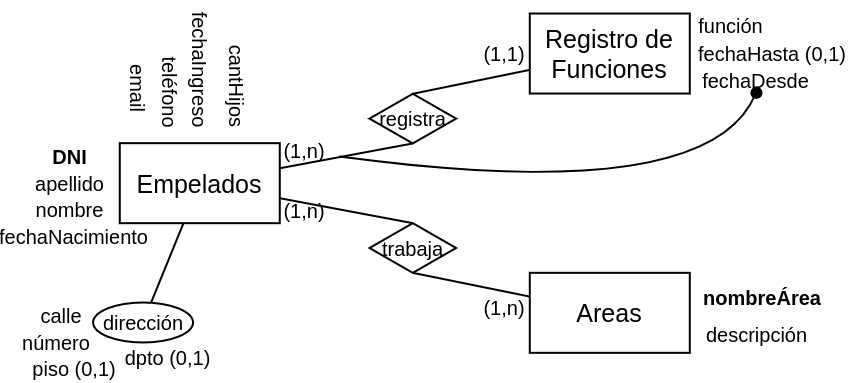

The diagram above was exported from draw.io. Its source (the exported page's mxGraphModel, read from the mxfile embedded in the PNG):
<mxGraphModel dx="1100" dy="699" grid="1" gridSize="10" guides="1" tooltips="1" connect="1" arrows="1" fold="1" page="1" pageScale="1" pageWidth="1169" pageHeight="827" math="0" shadow="0">
  <root>
    <mxCell id="0" />
    <mxCell id="1" parent="0" />
    <mxCell id="9GfZM1MUM9L3bRDWsciz-3" value="apellido" style="text;html=1;strokeColor=none;fillColor=none;align=center;verticalAlign=middle;whiteSpace=wrap;rounded=0;fontSize=20;" vertex="1" parent="1">
      <mxGeometry x="109.71000000000001" y="313.52000000000004" width="100.57" height="26.58" as="geometry" />
    </mxCell>
    <mxCell id="9GfZM1MUM9L3bRDWsciz-7" value="nombre" style="text;html=1;strokeColor=none;fillColor=none;align=center;verticalAlign=middle;whiteSpace=wrap;rounded=0;fontSize=20;" vertex="1" parent="1">
      <mxGeometry x="109.71000000000001" y="340.1" width="100.57" height="26.58" as="geometry" />
    </mxCell>
    <mxCell id="9GfZM1MUM9L3bRDWsciz-8" value="fechaNacimiento" style="text;html=1;strokeColor=none;fillColor=none;align=center;verticalAlign=middle;whiteSpace=wrap;rounded=0;fontSize=20;" vertex="1" parent="1">
      <mxGeometry x="93.46000000000001" y="366.68" width="142.57" height="26.58" as="geometry" />
    </mxCell>
    <mxCell id="9GfZM1MUM9L3bRDWsciz-9" value="calle" style="text;html=1;strokeColor=none;fillColor=none;align=center;verticalAlign=middle;whiteSpace=wrap;rounded=0;fontSize=20;" vertex="1" parent="1">
      <mxGeometry x="120" y="446" width="63.57" height="26.58" as="geometry" />
    </mxCell>
    <mxCell id="9GfZM1MUM9L3bRDWsciz-10" value="teléfono" style="text;html=1;strokeColor=none;fillColor=none;align=center;verticalAlign=middle;whiteSpace=wrap;rounded=0;fontSize=20;rotation=90;" vertex="1" parent="1">
      <mxGeometry x="210.5" y="223" width="100.57" height="26.58" as="geometry" />
    </mxCell>
    <mxCell id="9GfZM1MUM9L3bRDWsciz-11" value="cantHijos" style="text;html=1;strokeColor=none;fillColor=none;align=center;verticalAlign=middle;whiteSpace=wrap;rounded=0;fontSize=20;rotation=90;" vertex="1" parent="1">
      <mxGeometry x="277.55" y="216" width="100.57" height="26.58" as="geometry" />
    </mxCell>
    <mxCell id="9GfZM1MUM9L3bRDWsciz-12" value="fechaIngreso" style="text;html=1;strokeColor=none;fillColor=none;align=center;verticalAlign=middle;whiteSpace=wrap;rounded=0;fontSize=20;rotation=90;" vertex="1" parent="1">
      <mxGeometry x="220" y="200" width="140.57" height="26.58" as="geometry" />
    </mxCell>
    <mxCell id="9GfZM1MUM9L3bRDWsciz-13" value="email" style="text;html=1;strokeColor=none;fillColor=none;align=center;verticalAlign=middle;whiteSpace=wrap;rounded=0;fontSize=20;rotation=90;" vertex="1" parent="1">
      <mxGeometry x="178.57" y="218" width="100.57" height="26.58" as="geometry" />
    </mxCell>
    <mxCell id="9GfZM1MUM9L3bRDWsciz-14" value="&lt;b&gt;DNI&lt;/b&gt;" style="text;html=1;strokeColor=none;fillColor=none;align=center;verticalAlign=middle;whiteSpace=wrap;rounded=0;fontSize=20;" vertex="1" parent="1">
      <mxGeometry x="109.71000000000006" y="286.94" width="100.57" height="26.58" as="geometry" />
    </mxCell>
    <mxCell id="9GfZM1MUM9L3bRDWsciz-15" value="dirección" style="ellipse;whiteSpace=wrap;html=1;align=center;fontSize=20;strokeWidth=2;" vertex="1" parent="1">
      <mxGeometry x="183.57" y="446" width="100" height="40" as="geometry" />
    </mxCell>
    <mxCell id="9GfZM1MUM9L3bRDWsciz-16" value="número" style="text;html=1;strokeColor=none;fillColor=none;align=center;verticalAlign=middle;whiteSpace=wrap;rounded=0;fontSize=20;" vertex="1" parent="1">
      <mxGeometry x="110" y="472.58" width="73.57" height="26.58" as="geometry" />
    </mxCell>
    <mxCell id="9GfZM1MUM9L3bRDWsciz-17" value="piso (0,1)" style="text;html=1;strokeColor=none;fillColor=none;align=center;verticalAlign=middle;whiteSpace=wrap;rounded=0;fontSize=20;" vertex="1" parent="1">
      <mxGeometry x="119" y="499.16" width="91.5" height="26.58" as="geometry" />
    </mxCell>
    <mxCell id="9GfZM1MUM9L3bRDWsciz-18" value="" style="endArrow=none;html=1;rounded=0;fontSize=20;strokeWidth=2;" edge="1" parent="1" source="9GfZM1MUM9L3bRDWsciz-26" target="9GfZM1MUM9L3bRDWsciz-15">
      <mxGeometry relative="1" as="geometry">
        <mxPoint x="273.5429854875406" y="375.74" as="sourcePoint" />
        <mxPoint x="438.52" y="414.45" as="targetPoint" />
      </mxGeometry>
    </mxCell>
    <mxCell id="9GfZM1MUM9L3bRDWsciz-20" value="descripción" style="text;html=1;strokeColor=none;fillColor=none;align=center;verticalAlign=middle;whiteSpace=wrap;rounded=0;fontSize=20;" vertex="1" parent="1">
      <mxGeometry x="790.5799999999999" y="464.33" width="112.71" height="26.58" as="geometry" />
    </mxCell>
    <mxCell id="9GfZM1MUM9L3bRDWsciz-21" value="&lt;b&gt;nombreÁrea&lt;/b&gt;" style="text;html=1;strokeColor=none;fillColor=none;align=center;verticalAlign=middle;whiteSpace=wrap;rounded=0;fontSize=20;" vertex="1" parent="1">
      <mxGeometry x="790.5799999999999" y="427.88" width="123.71" height="26.58" as="geometry" />
    </mxCell>
    <mxCell id="9GfZM1MUM9L3bRDWsciz-22" value="función" style="text;html=1;strokeColor=none;fillColor=none;align=center;verticalAlign=middle;whiteSpace=wrap;rounded=0;fontSize=20;" vertex="1" parent="1">
      <mxGeometry x="782.8399999999999" y="156.19" width="77.45" height="26.58" as="geometry" />
    </mxCell>
    <mxCell id="9GfZM1MUM9L3bRDWsciz-23" value="fechaDesde" style="text;html=1;strokeColor=none;fillColor=none;align=center;verticalAlign=middle;whiteSpace=wrap;rounded=0;fontSize=20;rotation=0;" vertex="1" parent="1">
      <mxGeometry x="782.8399999999999" y="210.71000000000006" width="126.62" height="26.58" as="geometry" />
    </mxCell>
    <mxCell id="9GfZM1MUM9L3bRDWsciz-24" value="fechaHasta (0,1)" style="text;html=1;strokeColor=none;fillColor=none;align=center;verticalAlign=middle;whiteSpace=wrap;rounded=0;fontSize=20;rotation=0;" vertex="1" parent="1">
      <mxGeometry x="780.29" y="183.73999999999998" width="166" height="26.58" as="geometry" />
    </mxCell>
    <mxCell id="9GfZM1MUM9L3bRDWsciz-25" value="dpto (0,1)" style="text;html=1;strokeColor=none;fillColor=none;align=center;verticalAlign=middle;whiteSpace=wrap;rounded=0;fontSize=20;" vertex="1" parent="1">
      <mxGeometry x="210.28" y="487.29" width="97" height="26.58" as="geometry" />
    </mxCell>
    <mxCell id="9GfZM1MUM9L3bRDWsciz-26" value="&lt;span style=&quot;font-size: 25px;&quot;&gt;Empelados&lt;/span&gt;" style="whiteSpace=wrap;html=1;align=center;fontSize=20;strokeWidth=2;" vertex="1" parent="1">
      <mxGeometry x="210.27999999999997" y="286.68" width="160" height="80" as="geometry" />
    </mxCell>
    <mxCell id="9GfZM1MUM9L3bRDWsciz-27" value="&lt;font style=&quot;font-size: 25px;&quot;&gt;Areas&lt;/font&gt;" style="whiteSpace=wrap;html=1;align=center;fontSize=20;strokeWidth=2;" vertex="1" parent="1">
      <mxGeometry x="620.29" y="416.33" width="160" height="80" as="geometry" />
    </mxCell>
    <mxCell id="9GfZM1MUM9L3bRDWsciz-32" value="&lt;span style=&quot;font-size: 25px;&quot;&gt;Registro de Funciones&lt;/span&gt;" style="whiteSpace=wrap;html=1;align=center;fontSize=20;strokeWidth=2;" vertex="1" parent="1">
      <mxGeometry x="620.29" y="157.02999999999997" width="160" height="80" as="geometry" />
    </mxCell>
    <mxCell id="9GfZM1MUM9L3bRDWsciz-35" value="" style="endArrow=none;html=1;rounded=0;fontSize=20;strokeWidth=2;entryX=0.5;entryY=0;entryDx=0;entryDy=0;" edge="1" parent="1" source="9GfZM1MUM9L3bRDWsciz-32" target="9GfZM1MUM9L3bRDWsciz-41">
      <mxGeometry relative="1" as="geometry">
        <mxPoint x="765" y="458" as="sourcePoint" />
        <mxPoint x="827" y="374" as="targetPoint" />
      </mxGeometry>
    </mxCell>
    <mxCell id="9GfZM1MUM9L3bRDWsciz-41" value="registra" style="shape=rhombus;perimeter=rhombusPerimeter;whiteSpace=wrap;html=1;align=center;fontSize=20;strokeWidth=2;" vertex="1" parent="1">
      <mxGeometry x="460.00000000000006" y="237.28999999999996" width="86.6" height="49.65" as="geometry" />
    </mxCell>
    <mxCell id="9GfZM1MUM9L3bRDWsciz-42" value="" style="endArrow=none;html=1;rounded=0;fontSize=20;strokeWidth=2;entryX=0.5;entryY=1;entryDx=0;entryDy=0;" edge="1" parent="1" source="9GfZM1MUM9L3bRDWsciz-26" target="9GfZM1MUM9L3bRDWsciz-41">
      <mxGeometry relative="1" as="geometry">
        <mxPoint x="630" y="211" as="sourcePoint" />
        <mxPoint x="513" y="228" as="targetPoint" />
      </mxGeometry>
    </mxCell>
    <mxCell id="9GfZM1MUM9L3bRDWsciz-43" value="trabaja" style="shape=rhombus;perimeter=rhombusPerimeter;whiteSpace=wrap;html=1;align=center;fontSize=20;strokeWidth=2;" vertex="1" parent="1">
      <mxGeometry x="460.00000000000006" y="366.67999999999995" width="86.6" height="49.65" as="geometry" />
    </mxCell>
    <mxCell id="9GfZM1MUM9L3bRDWsciz-44" value="" style="endArrow=none;html=1;rounded=0;fontSize=20;strokeWidth=2;exitX=0.5;exitY=1;exitDx=0;exitDy=0;" edge="1" parent="1" source="9GfZM1MUM9L3bRDWsciz-43" target="9GfZM1MUM9L3bRDWsciz-27">
      <mxGeometry relative="1" as="geometry">
        <mxPoint x="380" y="322" as="sourcePoint" />
        <mxPoint x="513" y="297" as="targetPoint" />
      </mxGeometry>
    </mxCell>
    <mxCell id="9GfZM1MUM9L3bRDWsciz-45" value="" style="endArrow=none;html=1;rounded=0;fontSize=20;strokeWidth=2;entryX=0.5;entryY=0;entryDx=0;entryDy=0;" edge="1" parent="1" source="9GfZM1MUM9L3bRDWsciz-26" target="9GfZM1MUM9L3bRDWsciz-43">
      <mxGeometry relative="1" as="geometry">
        <mxPoint x="513" y="426" as="sourcePoint" />
        <mxPoint x="630" y="450" as="targetPoint" />
      </mxGeometry>
    </mxCell>
    <mxCell id="9GfZM1MUM9L3bRDWsciz-46" value="(1,1)" style="text;html=1;strokeColor=none;fillColor=none;align=center;verticalAlign=middle;whiteSpace=wrap;rounded=0;fontSize=20;" vertex="1" parent="1">
      <mxGeometry x="570" y="182.76999999999995" width="50.29" height="27.55" as="geometry" />
    </mxCell>
    <mxCell id="9GfZM1MUM9L3bRDWsciz-47" value="" style="curved=1;endArrow=none;html=1;rounded=0;endFill=0;strokeWidth=2;entryX=0.5;entryY=1;entryDx=0;entryDy=0;" edge="1" parent="1" target="9GfZM1MUM9L3bRDWsciz-23">
      <mxGeometry width="50" height="50" relative="1" as="geometry">
        <mxPoint x="430" y="300" as="sourcePoint" />
        <mxPoint x="920" y="220" as="targetPoint" />
        <Array as="points">
          <mxPoint x="800" y="350" />
        </Array>
      </mxGeometry>
    </mxCell>
    <mxCell id="9GfZM1MUM9L3bRDWsciz-48" value="" style="shape=waypoint;sketch=0;size=6;pointerEvents=1;points=[];fillColor=none;resizable=0;rotatable=0;perimeter=centerPerimeter;snapToPoint=1;strokeWidth=4;" vertex="1" parent="1">
      <mxGeometry x="836.9399999999999" y="226.28999999999988" width="20" height="20" as="geometry" />
    </mxCell>
    <mxCell id="9GfZM1MUM9L3bRDWsciz-50" value="(1,n)" style="text;html=1;strokeColor=none;fillColor=none;align=center;verticalAlign=middle;whiteSpace=wrap;rounded=0;fontSize=20;" vertex="1" parent="1">
      <mxGeometry x="370.28" y="279.99999999999994" width="50.29" height="27.55" as="geometry" />
    </mxCell>
    <mxCell id="9GfZM1MUM9L3bRDWsciz-51" value="(1,n)" style="text;html=1;strokeColor=none;fillColor=none;align=center;verticalAlign=middle;whiteSpace=wrap;rounded=0;fontSize=20;" vertex="1" parent="1">
      <mxGeometry x="370.28" y="340.09999999999997" width="50.29" height="27.55" as="geometry" />
    </mxCell>
    <mxCell id="9GfZM1MUM9L3bRDWsciz-52" value="(1,n)" style="text;html=1;strokeColor=none;fillColor=none;align=center;verticalAlign=middle;whiteSpace=wrap;rounded=0;fontSize=20;" vertex="1" parent="1">
      <mxGeometry x="570" y="436.78" width="50.29" height="27.55" as="geometry" />
    </mxCell>
  </root>
</mxGraphModel>